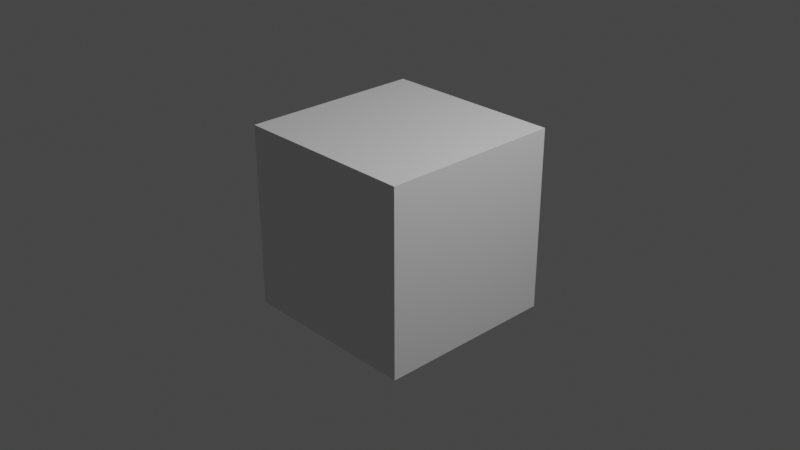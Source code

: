 # Source: player.blend  (saved by Blender 3.2.14; exported with 4.5.12 LTS)
import bpy
from mathutils import Matrix  # noqa: F401  (used for matrix-valued properties, if any)

bpy.ops.wm.read_factory_settings(use_empty=True)
scene = bpy.context.scene
scene.name = 'Scene'

# ---- collections
col_collection = bpy.data.collections.new('Collection'); scene.collection.children.link(col_collection)

# ---- materials (node trees are filled in below, after node groups)
mat_material = bpy.data.materials.new('Material')
mat_material.alpha_threshold = 0.0
mat_material.use_transparent_shadow = False
mat_material.line_color = (0.0, 0.0, 0.0, 1.0)

# ---- material node trees
mat_material.use_nodes = True; mat_material.node_tree.nodes.clear()
_N = mat_material.node_tree.nodes; _L = mat_material.node_tree.links
n0 = _N.new('ShaderNodeOutputMaterial'); n0.name = 'Material Output'; n0.location = (300, 300)
n1 = _N.new('ShaderNodeBsdfPrincipled'); n1.name = 'Principled BSDF'; n1.location = (10, 300)
n1.distribution = 'GGX'
n1.subsurface_method = 'RANDOM_WALK_SKIN'
n1.inputs[2].default_value = 0.4
n1.inputs[3].default_value = 1.45
n1.inputs[27].default_value = (0.0, 0.0, 0.0, 1.0)
n1.inputs[28].default_value = 1.0
_L.new(n1.outputs[0], n0.inputs[0])
n0.is_active_output = True

# ---- world
world_world = bpy.data.worlds.new('World'); scene.world = world_world
world_world.use_nodes = True; world_world.node_tree.nodes.clear()
_N = world_world.node_tree.nodes; _L = world_world.node_tree.links
n0 = _N.new('ShaderNodeOutputWorld'); n0.name = 'World Output'; n0.location = (300, 300)
n1 = _N.new('ShaderNodeBackground'); n1.name = 'Background'; n1.location = (10, 300)
n1.inputs[0].default_value = (0.05088, 0.05088, 0.05088, 1.0)
_L.new(n1.outputs[0], n0.inputs[0])
n0.is_active_output = True
world_world.color = (0.05088, 0.05088, 0.05088)
world_world.use_sun_shadow = False
world_world.sun_shadow_jitter_overblur = 0.0

# ---- cameras
cam_camera = bpy.data.cameras.new('Camera')
cam_camera.clip_end = 100.0
cam_camera.ortho_scale = 7.314

# ---- lights
light_light = bpy.data.lights.new('Light', 'POINT')
light_light.transmission_factor = 0.0
light_light.energy = 1000.0
light_light.shadow_soft_size = 0.1
light_light.shadow_maximum_resolution = 0.006
light_light.use_absolute_resolution = True

# ---- meshes
me_cube = bpy.data.meshes.new('Cube')
me_cube.from_pydata([(1.0, 1.0, 1.0), (1.0, 1.0, -1.0), (1.0, -1.0, 1.0), (1.0, -1.0, -1.0), (-1.0, 1.0, 1.0), (-1.0, 1.0, -1.0), (-1.0, -1.0, 1.0), (-1.0, -1.0, -1.0)], [], [(0, 4, 6, 2), (3, 2, 6, 7), (7, 6, 4, 5), (5, 1, 3, 7), (1, 0, 2, 3), (5, 4, 0, 1)])
_uv = me_cube.uv_layers.new(name='UVMap')
_uv.uv.foreach_set('vector', [0.625, 0.5, 0.875, 0.5, 0.875, 0.75, 0.625, 0.75, 0.375, 0.75, 0.625, 0.75, 0.625, 1.0, 0.375, 1.0, 0.375, 0.0, 0.625, 0.0, 0.625, 0.25, 0.375, 0.25, 0.125, 0.5, 0.375, 0.5, 0.375, 0.75, 0.125, 0.75, 0.375, 0.5, 0.625, 0.5, 0.625, 0.75, 0.375, 0.75, 0.375, 0.25, 0.625, 0.25, 0.625, 0.5, 0.375, 0.5])
me_cube.materials.append(mat_material)
me_cube.use_mirror_vertex_groups = False
me_cube.update()

# ---- objects
ob_cube = bpy.data.objects.new('Cube', me_cube)
ob_light = bpy.data.objects.new('Light', light_light)
ob_camera = bpy.data.objects.new('Camera', cam_camera)

# ---- transforms, parenting, visibility, modifiers, constraints
ob_cube.location = (0.0, 0.0, 0.0)
ob_cube.lock_rotations_4d = False
ob_cube.empty_display_type = 'ARROWS'
ob_cube.lineart.crease_threshold = 0.0
ob_light.location = (4.076, 1.005, 5.904)
ob_light.rotation_euler = (0.6503, 0.05522, 1.866)
ob_light.lock_rotations_4d = False
ob_light.empty_display_type = 'ARROWS'
ob_light.color = (0.0, 0.0, 0.0, 0.0)
ob_light.lineart.crease_threshold = 0.0
ob_camera.location = (7.359, -6.926, 4.958)
ob_camera.rotation_euler = (1.109, 0.0, 0.8149)
ob_camera.lock_rotations_4d = False
ob_camera.empty_display_type = 'ARROWS'
ob_camera.color = (0.0, 0.0, 0.0, 0.0)
ob_camera.display_type = 'WIRE'
ob_camera.lineart.crease_threshold = 0.0

# ---- collection membership
col_collection.objects.link(ob_cube)
col_collection.objects.link(ob_light)
col_collection.objects.link(ob_camera)

# ---- scene / render settings (as saved in the file)
scene.camera = ob_camera
scene.frame_start = 1; scene.frame_end = 250; scene.frame_set(1)
scene.render.engine = 'BLENDER_EEVEE_NEXT'
scene.cycles.sampling_pattern = 'TABULATED_SOBOL'
scene.cycles.use_light_tree = False
scene.view_settings.view_transform = 'Filmic'
bpy.context.view_layer.update()
